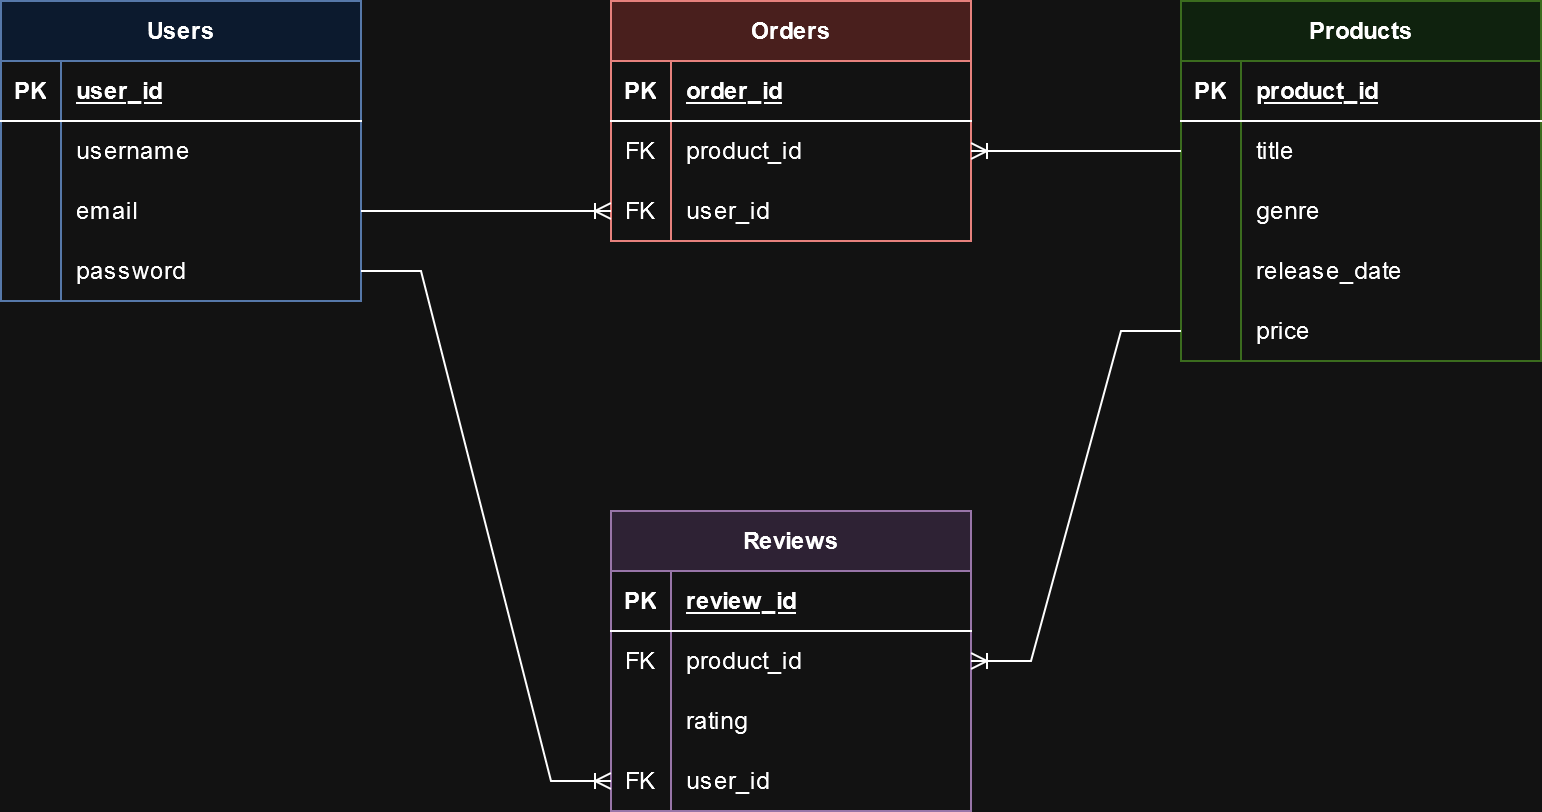

The diagram above was exported from draw.io. Its source (the exported page's mxGraphModel, read from the mxfile embedded in the PNG):
<mxGraphModel dx="1434" dy="754" grid="1" gridSize="10" guides="1" tooltips="1" connect="1" arrows="1" fold="1" page="1" pageScale="1" pageWidth="850" pageHeight="1100" math="0" shadow="0">
  <root>
    <mxCell id="0" />
    <mxCell id="1" parent="0" />
    <mxCell id="gweJbKIz87Xbw7i02xa1-1" value="Users" style="shape=table;startSize=30;container=1;collapsible=1;childLayout=tableLayout;fixedRows=1;rowLines=0;fontStyle=1;align=center;resizeLast=1;html=1;fillColor=#dae8fc;strokeColor=#6c8ebf;" vertex="1" parent="1">
      <mxGeometry x="30" y="55" width="180" height="150" as="geometry" />
    </mxCell>
    <mxCell id="gweJbKIz87Xbw7i02xa1-2" value="" style="shape=tableRow;horizontal=0;startSize=0;swimlaneHead=0;swimlaneBody=0;fillColor=none;collapsible=0;dropTarget=0;points=[[0,0.5],[1,0.5]];portConstraint=eastwest;top=0;left=0;right=0;bottom=1;" vertex="1" parent="gweJbKIz87Xbw7i02xa1-1">
      <mxGeometry y="30" width="180" height="30" as="geometry" />
    </mxCell>
    <mxCell id="gweJbKIz87Xbw7i02xa1-3" value="PK" style="shape=partialRectangle;connectable=0;fillColor=none;top=0;left=0;bottom=0;right=0;fontStyle=1;overflow=hidden;whiteSpace=wrap;html=1;" vertex="1" parent="gweJbKIz87Xbw7i02xa1-2">
      <mxGeometry width="30" height="30" as="geometry">
        <mxRectangle width="30" height="30" as="alternateBounds" />
      </mxGeometry>
    </mxCell>
    <mxCell id="gweJbKIz87Xbw7i02xa1-4" value="user_id" style="shape=partialRectangle;connectable=0;fillColor=none;top=0;left=0;bottom=0;right=0;align=left;spacingLeft=6;fontStyle=5;overflow=hidden;whiteSpace=wrap;html=1;" vertex="1" parent="gweJbKIz87Xbw7i02xa1-2">
      <mxGeometry x="30" width="150" height="30" as="geometry">
        <mxRectangle width="150" height="30" as="alternateBounds" />
      </mxGeometry>
    </mxCell>
    <mxCell id="gweJbKIz87Xbw7i02xa1-5" value="" style="shape=tableRow;horizontal=0;startSize=0;swimlaneHead=0;swimlaneBody=0;fillColor=none;collapsible=0;dropTarget=0;points=[[0,0.5],[1,0.5]];portConstraint=eastwest;top=0;left=0;right=0;bottom=0;" vertex="1" parent="gweJbKIz87Xbw7i02xa1-1">
      <mxGeometry y="60" width="180" height="30" as="geometry" />
    </mxCell>
    <mxCell id="gweJbKIz87Xbw7i02xa1-6" value="" style="shape=partialRectangle;connectable=0;fillColor=none;top=0;left=0;bottom=0;right=0;editable=1;overflow=hidden;whiteSpace=wrap;html=1;" vertex="1" parent="gweJbKIz87Xbw7i02xa1-5">
      <mxGeometry width="30" height="30" as="geometry">
        <mxRectangle width="30" height="30" as="alternateBounds" />
      </mxGeometry>
    </mxCell>
    <mxCell id="gweJbKIz87Xbw7i02xa1-7" value="username" style="shape=partialRectangle;connectable=0;fillColor=none;top=0;left=0;bottom=0;right=0;align=left;spacingLeft=6;overflow=hidden;whiteSpace=wrap;html=1;" vertex="1" parent="gweJbKIz87Xbw7i02xa1-5">
      <mxGeometry x="30" width="150" height="30" as="geometry">
        <mxRectangle width="150" height="30" as="alternateBounds" />
      </mxGeometry>
    </mxCell>
    <mxCell id="gweJbKIz87Xbw7i02xa1-8" value="" style="shape=tableRow;horizontal=0;startSize=0;swimlaneHead=0;swimlaneBody=0;fillColor=none;collapsible=0;dropTarget=0;points=[[0,0.5],[1,0.5]];portConstraint=eastwest;top=0;left=0;right=0;bottom=0;" vertex="1" parent="gweJbKIz87Xbw7i02xa1-1">
      <mxGeometry y="90" width="180" height="30" as="geometry" />
    </mxCell>
    <mxCell id="gweJbKIz87Xbw7i02xa1-9" value="" style="shape=partialRectangle;connectable=0;fillColor=none;top=0;left=0;bottom=0;right=0;editable=1;overflow=hidden;whiteSpace=wrap;html=1;" vertex="1" parent="gweJbKIz87Xbw7i02xa1-8">
      <mxGeometry width="30" height="30" as="geometry">
        <mxRectangle width="30" height="30" as="alternateBounds" />
      </mxGeometry>
    </mxCell>
    <mxCell id="gweJbKIz87Xbw7i02xa1-10" value="email" style="shape=partialRectangle;connectable=0;fillColor=none;top=0;left=0;bottom=0;right=0;align=left;spacingLeft=6;overflow=hidden;whiteSpace=wrap;html=1;" vertex="1" parent="gweJbKIz87Xbw7i02xa1-8">
      <mxGeometry x="30" width="150" height="30" as="geometry">
        <mxRectangle width="150" height="30" as="alternateBounds" />
      </mxGeometry>
    </mxCell>
    <mxCell id="gweJbKIz87Xbw7i02xa1-11" value="" style="shape=tableRow;horizontal=0;startSize=0;swimlaneHead=0;swimlaneBody=0;fillColor=none;collapsible=0;dropTarget=0;points=[[0,0.5],[1,0.5]];portConstraint=eastwest;top=0;left=0;right=0;bottom=0;" vertex="1" parent="gweJbKIz87Xbw7i02xa1-1">
      <mxGeometry y="120" width="180" height="30" as="geometry" />
    </mxCell>
    <mxCell id="gweJbKIz87Xbw7i02xa1-12" value="" style="shape=partialRectangle;connectable=0;fillColor=none;top=0;left=0;bottom=0;right=0;editable=1;overflow=hidden;whiteSpace=wrap;html=1;" vertex="1" parent="gweJbKIz87Xbw7i02xa1-11">
      <mxGeometry width="30" height="30" as="geometry">
        <mxRectangle width="30" height="30" as="alternateBounds" />
      </mxGeometry>
    </mxCell>
    <mxCell id="gweJbKIz87Xbw7i02xa1-13" value="password" style="shape=partialRectangle;connectable=0;fillColor=none;top=0;left=0;bottom=0;right=0;align=left;spacingLeft=6;overflow=hidden;whiteSpace=wrap;html=1;" vertex="1" parent="gweJbKIz87Xbw7i02xa1-11">
      <mxGeometry x="30" width="150" height="30" as="geometry">
        <mxRectangle width="150" height="30" as="alternateBounds" />
      </mxGeometry>
    </mxCell>
    <mxCell id="gweJbKIz87Xbw7i02xa1-14" value="Products" style="shape=table;startSize=30;container=1;collapsible=1;childLayout=tableLayout;fixedRows=1;rowLines=0;fontStyle=1;align=center;resizeLast=1;html=1;fillColor=#d5e8d4;strokeColor=#82b366;" vertex="1" parent="1">
      <mxGeometry x="620" y="55" width="180" height="180" as="geometry" />
    </mxCell>
    <mxCell id="gweJbKIz87Xbw7i02xa1-15" value="" style="shape=tableRow;horizontal=0;startSize=0;swimlaneHead=0;swimlaneBody=0;fillColor=none;collapsible=0;dropTarget=0;points=[[0,0.5],[1,0.5]];portConstraint=eastwest;top=0;left=0;right=0;bottom=1;" vertex="1" parent="gweJbKIz87Xbw7i02xa1-14">
      <mxGeometry y="30" width="180" height="30" as="geometry" />
    </mxCell>
    <mxCell id="gweJbKIz87Xbw7i02xa1-16" value="PK" style="shape=partialRectangle;connectable=0;fillColor=none;top=0;left=0;bottom=0;right=0;fontStyle=1;overflow=hidden;whiteSpace=wrap;html=1;" vertex="1" parent="gweJbKIz87Xbw7i02xa1-15">
      <mxGeometry width="30" height="30" as="geometry">
        <mxRectangle width="30" height="30" as="alternateBounds" />
      </mxGeometry>
    </mxCell>
    <mxCell id="gweJbKIz87Xbw7i02xa1-17" value="product_id" style="shape=partialRectangle;connectable=0;fillColor=none;top=0;left=0;bottom=0;right=0;align=left;spacingLeft=6;fontStyle=5;overflow=hidden;whiteSpace=wrap;html=1;" vertex="1" parent="gweJbKIz87Xbw7i02xa1-15">
      <mxGeometry x="30" width="150" height="30" as="geometry">
        <mxRectangle width="150" height="30" as="alternateBounds" />
      </mxGeometry>
    </mxCell>
    <mxCell id="gweJbKIz87Xbw7i02xa1-18" value="" style="shape=tableRow;horizontal=0;startSize=0;swimlaneHead=0;swimlaneBody=0;fillColor=none;collapsible=0;dropTarget=0;points=[[0,0.5],[1,0.5]];portConstraint=eastwest;top=0;left=0;right=0;bottom=0;" vertex="1" parent="gweJbKIz87Xbw7i02xa1-14">
      <mxGeometry y="60" width="180" height="30" as="geometry" />
    </mxCell>
    <mxCell id="gweJbKIz87Xbw7i02xa1-19" value="" style="shape=partialRectangle;connectable=0;fillColor=none;top=0;left=0;bottom=0;right=0;editable=1;overflow=hidden;whiteSpace=wrap;html=1;" vertex="1" parent="gweJbKIz87Xbw7i02xa1-18">
      <mxGeometry width="30" height="30" as="geometry">
        <mxRectangle width="30" height="30" as="alternateBounds" />
      </mxGeometry>
    </mxCell>
    <mxCell id="gweJbKIz87Xbw7i02xa1-20" value="title" style="shape=partialRectangle;connectable=0;fillColor=none;top=0;left=0;bottom=0;right=0;align=left;spacingLeft=6;overflow=hidden;whiteSpace=wrap;html=1;" vertex="1" parent="gweJbKIz87Xbw7i02xa1-18">
      <mxGeometry x="30" width="150" height="30" as="geometry">
        <mxRectangle width="150" height="30" as="alternateBounds" />
      </mxGeometry>
    </mxCell>
    <mxCell id="gweJbKIz87Xbw7i02xa1-21" value="" style="shape=tableRow;horizontal=0;startSize=0;swimlaneHead=0;swimlaneBody=0;fillColor=none;collapsible=0;dropTarget=0;points=[[0,0.5],[1,0.5]];portConstraint=eastwest;top=0;left=0;right=0;bottom=0;" vertex="1" parent="gweJbKIz87Xbw7i02xa1-14">
      <mxGeometry y="90" width="180" height="30" as="geometry" />
    </mxCell>
    <mxCell id="gweJbKIz87Xbw7i02xa1-22" value="" style="shape=partialRectangle;connectable=0;fillColor=none;top=0;left=0;bottom=0;right=0;editable=1;overflow=hidden;whiteSpace=wrap;html=1;" vertex="1" parent="gweJbKIz87Xbw7i02xa1-21">
      <mxGeometry width="30" height="30" as="geometry">
        <mxRectangle width="30" height="30" as="alternateBounds" />
      </mxGeometry>
    </mxCell>
    <mxCell id="gweJbKIz87Xbw7i02xa1-23" value="genre" style="shape=partialRectangle;connectable=0;fillColor=none;top=0;left=0;bottom=0;right=0;align=left;spacingLeft=6;overflow=hidden;whiteSpace=wrap;html=1;" vertex="1" parent="gweJbKIz87Xbw7i02xa1-21">
      <mxGeometry x="30" width="150" height="30" as="geometry">
        <mxRectangle width="150" height="30" as="alternateBounds" />
      </mxGeometry>
    </mxCell>
    <mxCell id="gweJbKIz87Xbw7i02xa1-24" value="" style="shape=tableRow;horizontal=0;startSize=0;swimlaneHead=0;swimlaneBody=0;fillColor=none;collapsible=0;dropTarget=0;points=[[0,0.5],[1,0.5]];portConstraint=eastwest;top=0;left=0;right=0;bottom=0;" vertex="1" parent="gweJbKIz87Xbw7i02xa1-14">
      <mxGeometry y="120" width="180" height="30" as="geometry" />
    </mxCell>
    <mxCell id="gweJbKIz87Xbw7i02xa1-25" value="" style="shape=partialRectangle;connectable=0;fillColor=none;top=0;left=0;bottom=0;right=0;editable=1;overflow=hidden;whiteSpace=wrap;html=1;" vertex="1" parent="gweJbKIz87Xbw7i02xa1-24">
      <mxGeometry width="30" height="30" as="geometry">
        <mxRectangle width="30" height="30" as="alternateBounds" />
      </mxGeometry>
    </mxCell>
    <mxCell id="gweJbKIz87Xbw7i02xa1-26" value="release_date" style="shape=partialRectangle;connectable=0;fillColor=none;top=0;left=0;bottom=0;right=0;align=left;spacingLeft=6;overflow=hidden;whiteSpace=wrap;html=1;" vertex="1" parent="gweJbKIz87Xbw7i02xa1-24">
      <mxGeometry x="30" width="150" height="30" as="geometry">
        <mxRectangle width="150" height="30" as="alternateBounds" />
      </mxGeometry>
    </mxCell>
    <mxCell id="gweJbKIz87Xbw7i02xa1-27" style="shape=tableRow;horizontal=0;startSize=0;swimlaneHead=0;swimlaneBody=0;fillColor=none;collapsible=0;dropTarget=0;points=[[0,0.5],[1,0.5]];portConstraint=eastwest;top=0;left=0;right=0;bottom=0;" vertex="1" parent="gweJbKIz87Xbw7i02xa1-14">
      <mxGeometry y="150" width="180" height="30" as="geometry" />
    </mxCell>
    <mxCell id="gweJbKIz87Xbw7i02xa1-28" style="shape=partialRectangle;connectable=0;fillColor=none;top=0;left=0;bottom=0;right=0;editable=1;overflow=hidden;whiteSpace=wrap;html=1;" vertex="1" parent="gweJbKIz87Xbw7i02xa1-27">
      <mxGeometry width="30" height="30" as="geometry">
        <mxRectangle width="30" height="30" as="alternateBounds" />
      </mxGeometry>
    </mxCell>
    <mxCell id="gweJbKIz87Xbw7i02xa1-29" value="price" style="shape=partialRectangle;connectable=0;fillColor=none;top=0;left=0;bottom=0;right=0;align=left;spacingLeft=6;overflow=hidden;whiteSpace=wrap;html=1;" vertex="1" parent="gweJbKIz87Xbw7i02xa1-27">
      <mxGeometry x="30" width="150" height="30" as="geometry">
        <mxRectangle width="150" height="30" as="alternateBounds" />
      </mxGeometry>
    </mxCell>
    <mxCell id="gweJbKIz87Xbw7i02xa1-30" value="Orders" style="shape=table;startSize=30;container=1;collapsible=1;childLayout=tableLayout;fixedRows=1;rowLines=0;fontStyle=1;align=center;resizeLast=1;html=1;fillColor=#f8cecc;strokeColor=#b85450;" vertex="1" parent="1">
      <mxGeometry x="335" y="55" width="180" height="120" as="geometry" />
    </mxCell>
    <mxCell id="gweJbKIz87Xbw7i02xa1-31" value="" style="shape=tableRow;horizontal=0;startSize=0;swimlaneHead=0;swimlaneBody=0;fillColor=none;collapsible=0;dropTarget=0;points=[[0,0.5],[1,0.5]];portConstraint=eastwest;top=0;left=0;right=0;bottom=1;" vertex="1" parent="gweJbKIz87Xbw7i02xa1-30">
      <mxGeometry y="30" width="180" height="30" as="geometry" />
    </mxCell>
    <mxCell id="gweJbKIz87Xbw7i02xa1-32" value="PK" style="shape=partialRectangle;connectable=0;fillColor=none;top=0;left=0;bottom=0;right=0;fontStyle=1;overflow=hidden;whiteSpace=wrap;html=1;" vertex="1" parent="gweJbKIz87Xbw7i02xa1-31">
      <mxGeometry width="30" height="30" as="geometry">
        <mxRectangle width="30" height="30" as="alternateBounds" />
      </mxGeometry>
    </mxCell>
    <mxCell id="gweJbKIz87Xbw7i02xa1-33" value="order_id" style="shape=partialRectangle;connectable=0;fillColor=none;top=0;left=0;bottom=0;right=0;align=left;spacingLeft=6;fontStyle=5;overflow=hidden;whiteSpace=wrap;html=1;" vertex="1" parent="gweJbKIz87Xbw7i02xa1-31">
      <mxGeometry x="30" width="150" height="30" as="geometry">
        <mxRectangle width="150" height="30" as="alternateBounds" />
      </mxGeometry>
    </mxCell>
    <mxCell id="gweJbKIz87Xbw7i02xa1-34" value="" style="shape=tableRow;horizontal=0;startSize=0;swimlaneHead=0;swimlaneBody=0;fillColor=none;collapsible=0;dropTarget=0;points=[[0,0.5],[1,0.5]];portConstraint=eastwest;top=0;left=0;right=0;bottom=0;" vertex="1" parent="gweJbKIz87Xbw7i02xa1-30">
      <mxGeometry y="60" width="180" height="30" as="geometry" />
    </mxCell>
    <mxCell id="gweJbKIz87Xbw7i02xa1-35" value="FK" style="shape=partialRectangle;connectable=0;fillColor=none;top=0;left=0;bottom=0;right=0;editable=1;overflow=hidden;whiteSpace=wrap;html=1;" vertex="1" parent="gweJbKIz87Xbw7i02xa1-34">
      <mxGeometry width="30" height="30" as="geometry">
        <mxRectangle width="30" height="30" as="alternateBounds" />
      </mxGeometry>
    </mxCell>
    <mxCell id="gweJbKIz87Xbw7i02xa1-36" value="product_id" style="shape=partialRectangle;connectable=0;fillColor=none;top=0;left=0;bottom=0;right=0;align=left;spacingLeft=6;overflow=hidden;whiteSpace=wrap;html=1;" vertex="1" parent="gweJbKIz87Xbw7i02xa1-34">
      <mxGeometry x="30" width="150" height="30" as="geometry">
        <mxRectangle width="150" height="30" as="alternateBounds" />
      </mxGeometry>
    </mxCell>
    <mxCell id="gweJbKIz87Xbw7i02xa1-37" value="" style="shape=tableRow;horizontal=0;startSize=0;swimlaneHead=0;swimlaneBody=0;fillColor=none;collapsible=0;dropTarget=0;points=[[0,0.5],[1,0.5]];portConstraint=eastwest;top=0;left=0;right=0;bottom=0;" vertex="1" parent="gweJbKIz87Xbw7i02xa1-30">
      <mxGeometry y="90" width="180" height="30" as="geometry" />
    </mxCell>
    <mxCell id="gweJbKIz87Xbw7i02xa1-38" value="FK" style="shape=partialRectangle;connectable=0;fillColor=none;top=0;left=0;bottom=0;right=0;editable=1;overflow=hidden;whiteSpace=wrap;html=1;" vertex="1" parent="gweJbKIz87Xbw7i02xa1-37">
      <mxGeometry width="30" height="30" as="geometry">
        <mxRectangle width="30" height="30" as="alternateBounds" />
      </mxGeometry>
    </mxCell>
    <mxCell id="gweJbKIz87Xbw7i02xa1-39" value="user_id" style="shape=partialRectangle;connectable=0;fillColor=none;top=0;left=0;bottom=0;right=0;align=left;spacingLeft=6;overflow=hidden;whiteSpace=wrap;html=1;" vertex="1" parent="gweJbKIz87Xbw7i02xa1-37">
      <mxGeometry x="30" width="150" height="30" as="geometry">
        <mxRectangle width="150" height="30" as="alternateBounds" />
      </mxGeometry>
    </mxCell>
    <mxCell id="gweJbKIz87Xbw7i02xa1-46" value="Reviews" style="shape=table;startSize=30;container=1;collapsible=1;childLayout=tableLayout;fixedRows=1;rowLines=0;fontStyle=1;align=center;resizeLast=1;html=1;fillColor=#e1d5e7;strokeColor=#9673a6;" vertex="1" parent="1">
      <mxGeometry x="335" y="310" width="180" height="150" as="geometry" />
    </mxCell>
    <mxCell id="gweJbKIz87Xbw7i02xa1-47" value="" style="shape=tableRow;horizontal=0;startSize=0;swimlaneHead=0;swimlaneBody=0;fillColor=none;collapsible=0;dropTarget=0;points=[[0,0.5],[1,0.5]];portConstraint=eastwest;top=0;left=0;right=0;bottom=1;" vertex="1" parent="gweJbKIz87Xbw7i02xa1-46">
      <mxGeometry y="30" width="180" height="30" as="geometry" />
    </mxCell>
    <mxCell id="gweJbKIz87Xbw7i02xa1-48" value="PK" style="shape=partialRectangle;connectable=0;fillColor=none;top=0;left=0;bottom=0;right=0;fontStyle=1;overflow=hidden;whiteSpace=wrap;html=1;" vertex="1" parent="gweJbKIz87Xbw7i02xa1-47">
      <mxGeometry width="30" height="30" as="geometry">
        <mxRectangle width="30" height="30" as="alternateBounds" />
      </mxGeometry>
    </mxCell>
    <mxCell id="gweJbKIz87Xbw7i02xa1-49" value="review_id" style="shape=partialRectangle;connectable=0;fillColor=none;top=0;left=0;bottom=0;right=0;align=left;spacingLeft=6;fontStyle=5;overflow=hidden;whiteSpace=wrap;html=1;" vertex="1" parent="gweJbKIz87Xbw7i02xa1-47">
      <mxGeometry x="30" width="150" height="30" as="geometry">
        <mxRectangle width="150" height="30" as="alternateBounds" />
      </mxGeometry>
    </mxCell>
    <mxCell id="gweJbKIz87Xbw7i02xa1-50" value="" style="shape=tableRow;horizontal=0;startSize=0;swimlaneHead=0;swimlaneBody=0;fillColor=none;collapsible=0;dropTarget=0;points=[[0,0.5],[1,0.5]];portConstraint=eastwest;top=0;left=0;right=0;bottom=0;" vertex="1" parent="gweJbKIz87Xbw7i02xa1-46">
      <mxGeometry y="60" width="180" height="30" as="geometry" />
    </mxCell>
    <mxCell id="gweJbKIz87Xbw7i02xa1-51" value="FK" style="shape=partialRectangle;connectable=0;fillColor=none;top=0;left=0;bottom=0;right=0;editable=1;overflow=hidden;whiteSpace=wrap;html=1;" vertex="1" parent="gweJbKIz87Xbw7i02xa1-50">
      <mxGeometry width="30" height="30" as="geometry">
        <mxRectangle width="30" height="30" as="alternateBounds" />
      </mxGeometry>
    </mxCell>
    <mxCell id="gweJbKIz87Xbw7i02xa1-52" value="product_id" style="shape=partialRectangle;connectable=0;fillColor=none;top=0;left=0;bottom=0;right=0;align=left;spacingLeft=6;overflow=hidden;whiteSpace=wrap;html=1;" vertex="1" parent="gweJbKIz87Xbw7i02xa1-50">
      <mxGeometry x="30" width="150" height="30" as="geometry">
        <mxRectangle width="150" height="30" as="alternateBounds" />
      </mxGeometry>
    </mxCell>
    <mxCell id="gweJbKIz87Xbw7i02xa1-53" value="" style="shape=tableRow;horizontal=0;startSize=0;swimlaneHead=0;swimlaneBody=0;fillColor=none;collapsible=0;dropTarget=0;points=[[0,0.5],[1,0.5]];portConstraint=eastwest;top=0;left=0;right=0;bottom=0;" vertex="1" parent="gweJbKIz87Xbw7i02xa1-46">
      <mxGeometry y="90" width="180" height="30" as="geometry" />
    </mxCell>
    <mxCell id="gweJbKIz87Xbw7i02xa1-54" value="" style="shape=partialRectangle;connectable=0;fillColor=none;top=0;left=0;bottom=0;right=0;editable=1;overflow=hidden;whiteSpace=wrap;html=1;" vertex="1" parent="gweJbKIz87Xbw7i02xa1-53">
      <mxGeometry width="30" height="30" as="geometry">
        <mxRectangle width="30" height="30" as="alternateBounds" />
      </mxGeometry>
    </mxCell>
    <mxCell id="gweJbKIz87Xbw7i02xa1-55" value="rating" style="shape=partialRectangle;connectable=0;fillColor=none;top=0;left=0;bottom=0;right=0;align=left;spacingLeft=6;overflow=hidden;whiteSpace=wrap;html=1;" vertex="1" parent="gweJbKIz87Xbw7i02xa1-53">
      <mxGeometry x="30" width="150" height="30" as="geometry">
        <mxRectangle width="150" height="30" as="alternateBounds" />
      </mxGeometry>
    </mxCell>
    <mxCell id="gweJbKIz87Xbw7i02xa1-56" value="" style="shape=tableRow;horizontal=0;startSize=0;swimlaneHead=0;swimlaneBody=0;fillColor=none;collapsible=0;dropTarget=0;points=[[0,0.5],[1,0.5]];portConstraint=eastwest;top=0;left=0;right=0;bottom=0;" vertex="1" parent="gweJbKIz87Xbw7i02xa1-46">
      <mxGeometry y="120" width="180" height="30" as="geometry" />
    </mxCell>
    <mxCell id="gweJbKIz87Xbw7i02xa1-57" value="FK" style="shape=partialRectangle;connectable=0;fillColor=none;top=0;left=0;bottom=0;right=0;editable=1;overflow=hidden;whiteSpace=wrap;html=1;" vertex="1" parent="gweJbKIz87Xbw7i02xa1-56">
      <mxGeometry width="30" height="30" as="geometry">
        <mxRectangle width="30" height="30" as="alternateBounds" />
      </mxGeometry>
    </mxCell>
    <mxCell id="gweJbKIz87Xbw7i02xa1-58" value="user_id" style="shape=partialRectangle;connectable=0;fillColor=none;top=0;left=0;bottom=0;right=0;align=left;spacingLeft=6;overflow=hidden;whiteSpace=wrap;html=1;" vertex="1" parent="gweJbKIz87Xbw7i02xa1-56">
      <mxGeometry x="30" width="150" height="30" as="geometry">
        <mxRectangle width="150" height="30" as="alternateBounds" />
      </mxGeometry>
    </mxCell>
    <mxCell id="gweJbKIz87Xbw7i02xa1-59" value="" style="edgeStyle=entityRelationEdgeStyle;fontSize=12;html=1;endArrow=ERoneToMany;rounded=0;exitX=1;exitY=0.5;exitDx=0;exitDy=0;entryX=0;entryY=0.5;entryDx=0;entryDy=0;" edge="1" parent="1" source="gweJbKIz87Xbw7i02xa1-8" target="gweJbKIz87Xbw7i02xa1-37">
      <mxGeometry width="100" height="100" relative="1" as="geometry">
        <mxPoint x="370" y="440" as="sourcePoint" />
        <mxPoint x="470" y="340" as="targetPoint" />
        <Array as="points">
          <mxPoint x="240" y="430" />
        </Array>
      </mxGeometry>
    </mxCell>
    <mxCell id="gweJbKIz87Xbw7i02xa1-61" value="" style="edgeStyle=entityRelationEdgeStyle;fontSize=12;html=1;endArrow=ERoneToMany;rounded=0;exitX=0;exitY=0.5;exitDx=0;exitDy=0;entryX=1;entryY=0.5;entryDx=0;entryDy=0;" edge="1" parent="1" source="gweJbKIz87Xbw7i02xa1-18" target="gweJbKIz87Xbw7i02xa1-34">
      <mxGeometry width="100" height="100" relative="1" as="geometry">
        <mxPoint x="500" y="250" as="sourcePoint" />
        <mxPoint x="600" y="150" as="targetPoint" />
        <Array as="points">
          <mxPoint x="520" y="115" />
        </Array>
      </mxGeometry>
    </mxCell>
    <mxCell id="gweJbKIz87Xbw7i02xa1-62" value="" style="edgeStyle=entityRelationEdgeStyle;fontSize=12;html=1;endArrow=ERoneToMany;rounded=0;exitX=0;exitY=0.5;exitDx=0;exitDy=0;entryX=1;entryY=0.5;entryDx=0;entryDy=0;" edge="1" parent="1" source="gweJbKIz87Xbw7i02xa1-27" target="gweJbKIz87Xbw7i02xa1-46">
      <mxGeometry width="100" height="100" relative="1" as="geometry">
        <mxPoint x="650" y="400" as="sourcePoint" />
        <mxPoint x="750" y="300" as="targetPoint" />
      </mxGeometry>
    </mxCell>
    <mxCell id="gweJbKIz87Xbw7i02xa1-66" value="" style="edgeStyle=entityRelationEdgeStyle;fontSize=12;html=1;endArrow=ERoneToMany;rounded=0;exitX=1;exitY=0.5;exitDx=0;exitDy=0;entryX=0;entryY=0.5;entryDx=0;entryDy=0;" edge="1" parent="1" source="gweJbKIz87Xbw7i02xa1-11" target="gweJbKIz87Xbw7i02xa1-56">
      <mxGeometry width="100" height="100" relative="1" as="geometry">
        <mxPoint x="630" y="230" as="sourcePoint" />
        <mxPoint x="525" y="395" as="targetPoint" />
      </mxGeometry>
    </mxCell>
  </root>
</mxGraphModel>